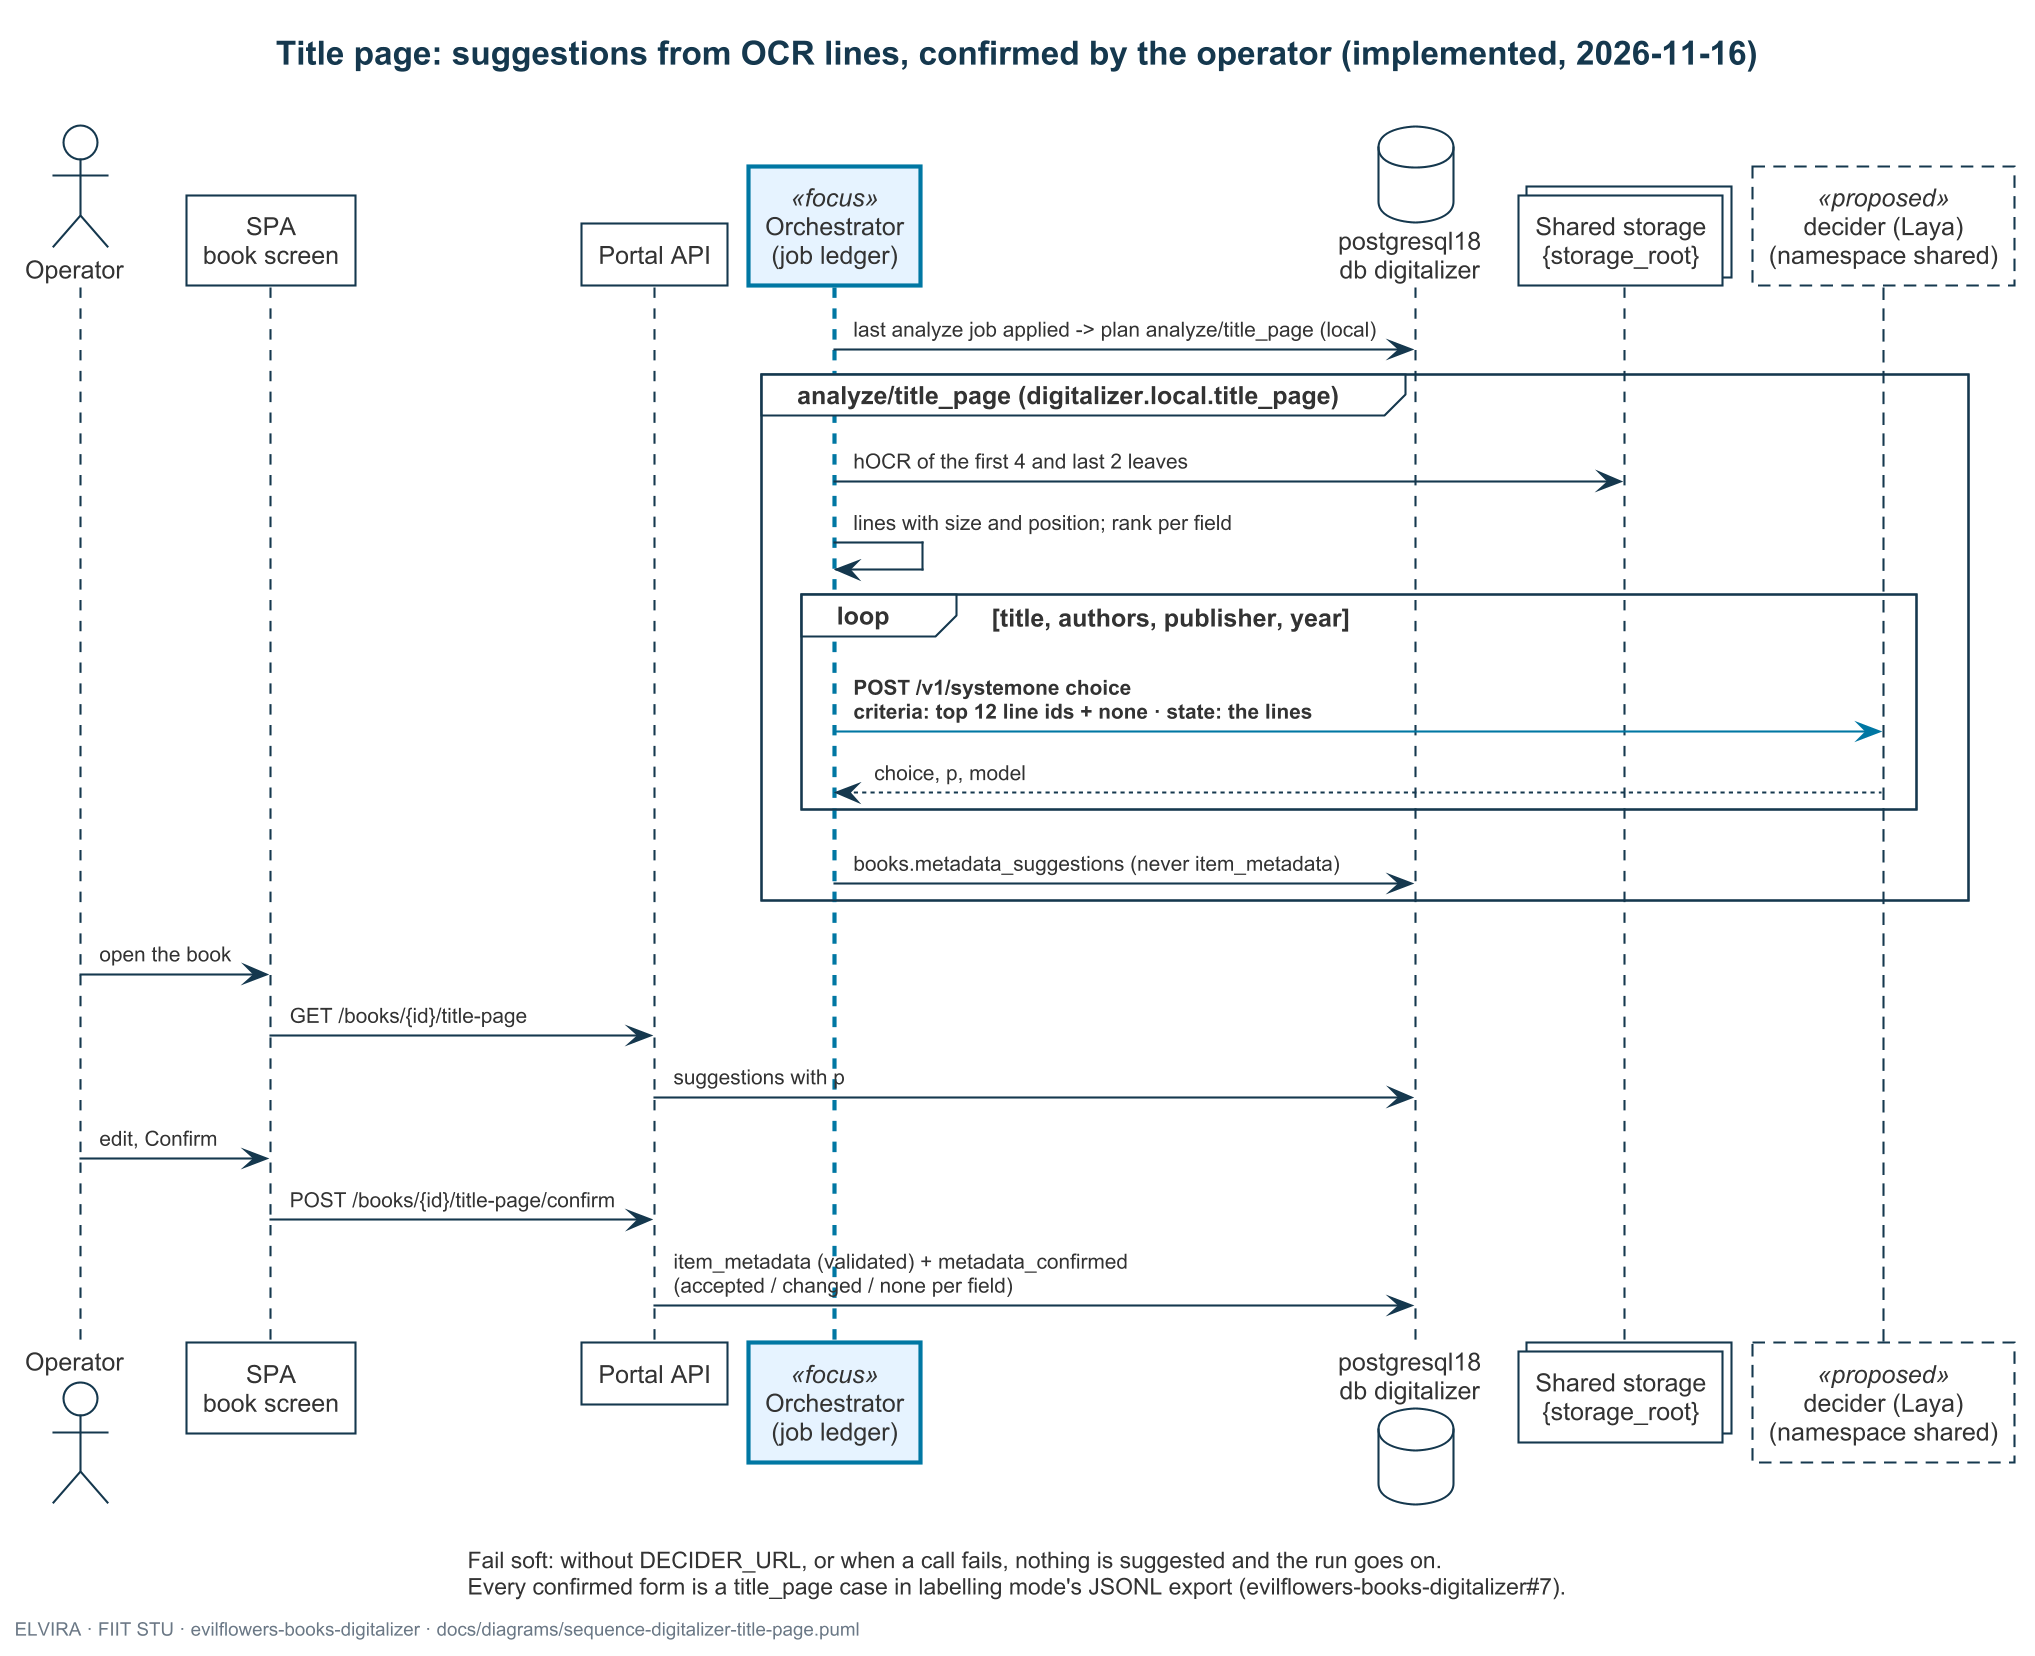

The diagram above was rendered by PlantUML. Its source (embedded in the PNG):
@startuml sequence-digitalizer-title-page
!include elvira.iuml
' =============================================================================
' What: title, authors, publisher and year prefilled from the title page
'       (evilflowers-books-digitalizer#15): after analyze, the orchestrator ranks
'       hOCR line candidates of the first and last leaves and asks the text decider
'       one choice per field; the operator confirms in the SPA, which alone writes
'       the item metadata and records a labelled case (#7).
' Kind: UML sequence diagram, one scenario (a full run, then the operator).
'       Omitted: SSE, telemetry, the IA export.
' Source: this repo studio/title_page.py, studio/workers/stages/title_page.py,
'         studio/application/title_page.py, studio/api/routes.py (2026-11-16);
'         knowledge Cookbooks/Deploy-Decision-Models (decider contract, model
'         multilingual); knowledge#77 (DECIDER_URL, written, not applied).
' =============================================================================

title Title page: suggestions from OCR lines, confirmed by the operator (implemented, 2026-11-16)

actor "Operator" as op
participant "SPA\nbook screen" as spa
participant "Portal API" as api
participant "Orchestrator\n(job ledger)" as orch <<focus>>
database "postgresql18\ndb digitalizer" as pg
collections "Shared storage\n{storage_root}" as fs
participant "decider (Laya)\n(namespace shared)" as dec <<proposed>>

orch -> pg : last analyze job applied -> plan analyze/title_page (local)
group analyze/title_page (digitalizer.local.title_page)
  orch -> fs : hOCR of the first 4 and last 2 leaves
  orch -> orch : lines with size and position; rank per field
  loop title, authors, publisher, year
    orch -[$accent_msg()]> dec : <b>POST /v1/systemone choice</b>\n<b>criteria: top 12 line ids + none · state: the lines</b>
    dec --> orch : choice, p, model
  end
  orch -> pg : books.metadata_suggestions (never item_metadata)
end
op -> spa : open the book
spa -> api : GET /books/{id}/title-page
api -> pg : suggestions with p
op -> spa : edit, Confirm
spa -> api : POST /books/{id}/title-page/confirm
api -> pg : item_metadata (validated) + metadata_confirmed\n(accepted / changed / none per field)

caption Fail soft: without DECIDER_URL, or when a call fails, nothing is suggested and the run goes on.\nEvery confirmed form is a title_page case in labelling mode's JSONL export (evilflowers-books-digitalizer#7).
footer ELVIRA · FIIT STU · evilflowers-books-digitalizer · docs/diagrams/sequence-digitalizer-title-page.puml
@enduml